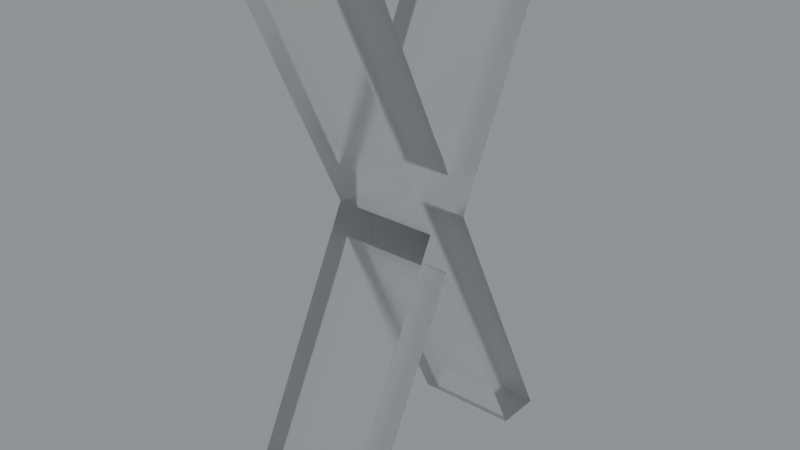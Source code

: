 # Source: blend.blend  (saved by Blender 3.5.10; exported with 4.5.12 LTS)
import bpy
from mathutils import Matrix  # noqa: F401  (used for matrix-valued properties, if any)

bpy.ops.wm.read_factory_settings(use_empty=True)
scene = bpy.context.scene
scene.name = 'Scene'

# ---- collections
col_collection = bpy.data.collections.new('Collection'); scene.collection.children.link(col_collection)

# ---- images (referenced by path relative to the original .blend; pixels are not part of the script)
import os
ASSET_DIR = os.environ.get("B2B_ASSET_DIR", "")  # directory of the original .blend (textures are referenced by path, not embedded)
HERE = os.path.dirname(os.path.abspath(__file__))  # packed textures are extracted next to this script under _unpacked/

def load_image(name, relpath, width, height, colorspace="sRGB"):
    """Load a texture the original file referenced (path relative to the .blend, or extracted next to this script)."""
    p = next((c for c in (os.path.join(HERE, relpath), os.path.join(ASSET_DIR, relpath)) if relpath and os.path.exists(c)), "")
    if p:
        img = bpy.data.images.load(p, check_existing=True)
        img.name = name
    else:  # same state as the original file: an image datablock whose file is absent (Cycles renders it pink)
        img = bpy.data.images.new(name, width, height)
        img.source = "FILE"
        img.filepath = "//" + (relpath or name)
    img.colorspace_settings.name = colorspace
    return img
img_satara_night_4k_hdr = load_image('satara_night_4k.hdr', 'satara_night_4k.hdr', 1024, 1024, 'Linear Rec.709')

# ---- materials (node trees are filled in below, after node groups)
mat_material_021 = bpy.data.materials.new('Material.021')

# ---- material node trees
mat_material_021.use_nodes = True; mat_material_021.node_tree.nodes.clear()
_N = mat_material_021.node_tree.nodes; _L = mat_material_021.node_tree.links
n0 = _N.new('ShaderNodeMixShader'); n0.name = 'Mix Shader'; n0.location = (879, 472)
n1 = _N.new('ShaderNodeOutputMaterial'); n1.name = 'Material Output.001'; n1.location = (1056, 498)
n2 = _N.new('ShaderNodeLayerWeight'); n2.name = 'Layer Weight'; n2.location = (709, 526)
n2.inputs[0].default_value = 0.1
n3 = _N.new('ShaderNodeBsdfAnisotropic'); n3.name = 'Glossy BSDF'; n3.location = (543, 315)
n3.width = 280
n3.distribution = 'GGX'
n3.inputs[1].default_value = 0.6
n4 = _N.new('ShaderNodeBsdfGlass'); n4.name = 'Glass BSDF'; n4.location = (370, 427)
n4.distribution = 'BECKMANN'
n4.inputs[1].default_value = 0.2
_L.new(n3.outputs[0], n0.inputs[2])
_L.new(n2.outputs[0], n0.inputs[0])
_L.new(n4.outputs[0], n0.inputs[1])
_L.new(n0.outputs[0], n1.inputs[0])
n1.is_active_output = True

# ---- world
world_world = bpy.data.worlds.new('World'); scene.world = world_world
world_world.use_nodes = True; world_world.node_tree.nodes.clear()
_N = world_world.node_tree.nodes; _L = world_world.node_tree.links
n0 = _N.new('ShaderNodeBackground'); n0.name = 'Background.001'; n0.location = (26, -164)
n1 = _N.new('ShaderNodeBackground'); n1.name = 'Background'; n1.location = (337, 91)
n1.inputs[0].default_value = (0.05088, 0.05088, 0.05088, 1.0)
n2 = _N.new('ShaderNodeOutputWorld'); n2.name = 'World Output'; n2.location = (512, 287)
n3 = _N.new('ShaderNodeValToRGB'); n3.name = 'ColorRamp'; n3.location = (98, 373)
while len(n3.color_ramp.elements) > 1: n3.color_ramp.elements.remove(n3.color_ramp.elements[-1])
n3.color_ramp.elements[0].position = 0.0; n3.color_ramp.elements[0].color = (0.0, 0.0, 0.0, 1.0)
_e = n3.color_ramp.elements.new(1.0); _e.color = (0.8561, 0.9404, 0.9606, 1.0)
n4 = _N.new('ShaderNodeTexEnvironment'); n4.name = 'Environment Texture'; n4.location = (-269, 312)
n4.image = img_satara_night_4k_hdr
_L.new(n4.outputs[0], n3.inputs[0])
_L.new(n3.outputs[0], n2.inputs[0])
n2.is_active_output = True
world_world.color = (0.05088, 0.05088, 0.05088)
world_world.use_sun_shadow = False
world_world.sun_shadow_jitter_overblur = 0.0

# ---- meshes
me_x = bpy.data.meshes.new('Х')
me_x.from_pydata([(62.48, -90.0, 0.0), (65.48, -90.0, 0.0), (65.48, -90.0, 5.0), (62.48, -90.0, 5.0), (57.64, -83.5, 0.0), (57.64, -83.5, 5.0), (56.22, -81.62, 2.5), (56.22, -81.62, 0.0), (56.22, -81.62, 5.0), (55.76, -80.96, 3.75), (55.45, -80.48, 5.0), (55.76, -80.96, 1.25), (55.45, -80.48, 0.0), (55.39, -80.48, 0.0), (55.39, -80.48, 5.0), (55.22, -80.77, 2.5), (55.39, -80.49, 0.0), (55.38, -80.51, 0.0), (54.84, -81.31, 0.0), (55.39, -80.49, 5.0), (55.38, -80.51, 5.0), (54.84, -81.31, 5.0), (54.29, -82.04, 3.75), (53.43, -83.15, 5.0), (53.55, -83.0, 2.5), (54.29, -82.04, 1.25), (53.43, -83.15, 0.0), (51.26, -85.94, 3.75), (48.04, -90.0, 5.0), (51.26, -85.94, 1.25), (48.04, -90.0, 0.0), (49.76, -87.83, 3.125), (45.0, -90.0, 0.0), (45.0, -90.0, 5.0), (53.9, -78.48, 5.0), (53.9, -78.48, 0.0), (46.28, -68.24, 0.0), (46.28, -68.24, 5.0), (49.28, -68.24, 0.0), (49.28, -68.24, 5.0), (54.09, -74.69, 0.0), (54.09, -74.69, 5.0), (54.88, -75.68, 5.0), (54.88, -75.68, 0.0), (55.43, -76.5, 5.0), (55.43, -76.5, 0.0), (57.32, -73.94, 2.5), (58.49, -72.44, 0.0), (56.36, -75.21, 0.0), (56.36, -75.21, 5.0), (58.49, -72.44, 5.0), (55.76, -76.02, 2.5), (59.99, -70.52, 2.5), (61.8, -68.24, 5.0), (61.8, -68.24, 0.0), (64.84, -68.24, 0.0), (64.84, -68.24, 5.0), (56.92, -78.5, 0.0), (56.92, -78.5, 5.0)], [], [(0, 1, 2), (0, 2, 3), (4, 0, 3), (4, 3, 5), (6, 4, 5), (6, 7, 4), (6, 5, 8), (9, 8, 10), (9, 6, 8), (11, 10, 12), (11, 12, 7), (11, 7, 6), (11, 9, 10), (11, 6, 9), (13, 12, 10), (13, 10, 14), (15, 13, 14), (15, 16, 13), (15, 17, 16), (15, 18, 17), (15, 14, 19), (15, 19, 20), (15, 20, 21), (22, 21, 23), (22, 23, 24), (22, 15, 21), (25, 26, 18), (25, 18, 15), (25, 15, 22), (25, 24, 26), (25, 22, 24), (27, 23, 28), (27, 24, 23), (29, 30, 26), (29, 26, 24), (29, 24, 27), (31, 28, 30), (31, 27, 28), (31, 29, 27), (31, 30, 29), (32, 30, 28), (32, 28, 33), (34, 32, 33), (35, 32, 34), (36, 35, 34), (36, 34, 37), (38, 36, 37), (38, 37, 39), (40, 38, 39), (40, 39, 41), (40, 41, 42), (43, 42, 44), (43, 40, 42), (45, 43, 44), (46, 47, 48), (46, 49, 50), (51, 45, 44), (51, 48, 45), (51, 44, 49), (51, 49, 46), (51, 46, 48), (52, 53, 54), (52, 54, 47), (52, 50, 53), (52, 46, 50), (52, 47, 46), (55, 54, 53), (55, 53, 56), (57, 55, 56), (57, 56, 58), (1, 57, 58), (1, 58, 2), (30, 32, 26), (16, 17, 13), (17, 18, 13), (18, 26, 35), (26, 32, 35), (13, 18, 35), (0, 4, 1), (4, 7, 57), (7, 12, 57), (12, 13, 57), (1, 4, 57), (13, 35, 57), (57, 35, 45), (45, 35, 43), (35, 36, 40), (43, 35, 40), (40, 36, 38), (57, 45, 48), (57, 48, 47), (47, 54, 55), (57, 47, 55), (23, 33, 28), (14, 20, 19), (14, 21, 20), (34, 23, 21), (34, 33, 23), (34, 21, 14), (2, 5, 3), (58, 8, 5), (58, 10, 8), (58, 14, 10), (58, 5, 2), (58, 34, 14), (44, 34, 58), (42, 34, 44), (41, 37, 34), (41, 34, 42), (39, 37, 41), (49, 44, 58), (50, 49, 58), (56, 53, 50), (56, 50, 58)])
me_x.materials.append(mat_material_021)
me_x.update()

# ---- objects
ob_x = bpy.data.objects.new('Х', me_x)

# ---- transforms, parenting, visibility, modifiers, constraints
ob_x.location = (2.053e-16, -2.494, 7.826)
ob_x.rotation_euler = (-4.712, 2.22e-16, -4.712)
ob_x.scale = (0.05583, 0.08592, 0.07519)

# ---- collection membership
col_collection.objects.link(ob_x)

# ---- scene / render settings (as saved in the file)
scene.frame_start = 1; scene.frame_end = 250; scene.frame_set(0)
scene.render.engine = 'CYCLES'
scene.render.film_transparent = True
scene.cycles.samples = 16
scene.cycles.sampling_pattern = 'TABULATED_SOBOL'
scene.cycles.use_adaptive_sampling = False
scene.cycles.use_light_tree = False
scene.cycles.film_transparent_glass = True
scene.cycles.film_transparent_roughness = 1.0
scene.eevee.use_raytracing = True
scene.view_settings.view_transform = 'Filmic'
bpy.context.view_layer.update()

# ---- added for rendering (the .blend has no active camera): camera
cam_auto = bpy.data.cameras.new('AutoCamera')
cam_auto.lens = 50.0
cam_auto.sensor_width = 36.0
cam_auto.clip_end = 1000.0
ob_auto_camera = bpy.data.objects.new('AutoCamera', cam_auto)
scene.collection.objects.link(ob_auto_camera)
ob_auto_camera.location = (2.24529, -1.87921, 2.67318)
ob_auto_camera.rotation_euler = (1.09748, -7.21219e-08, 0.694738)
scene.camera = ob_auto_camera
bpy.context.view_layer.update()
